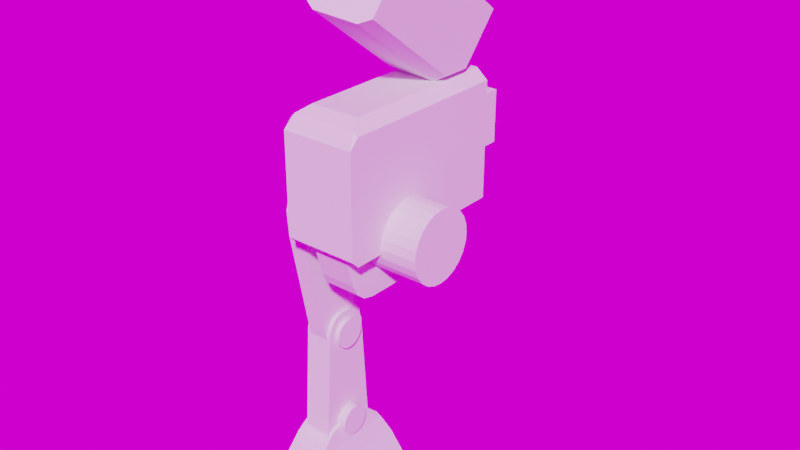# Source: fire_enemy.blend  (saved by Blender 3.4.6; exported with 4.5.12 LTS)
import bpy
from mathutils import Matrix  # noqa: F401  (used for matrix-valued properties, if any)

bpy.ops.wm.read_factory_settings(use_empty=True)
scene = bpy.context.scene
scene.name = 'Scene'

# ---- collections
col_collection = bpy.data.collections.new('Collection'); scene.collection.children.link(col_collection)

# ---- images (referenced by path relative to the original .blend; pixels are not part of the script)
import os
ASSET_DIR = os.environ.get("B2B_ASSET_DIR", "")  # directory of the original .blend (textures are referenced by path, not embedded)
HERE = os.path.dirname(os.path.abspath(__file__))  # packed textures are extracted next to this script under _unpacked/

def load_image(name, relpath, width, height, colorspace="sRGB"):
    """Load a texture the original file referenced (path relative to the .blend, or extracted next to this script)."""
    p = next((c for c in (os.path.join(HERE, relpath), os.path.join(ASSET_DIR, relpath)) if relpath and os.path.exists(c)), "")
    if p:
        img = bpy.data.images.load(p, check_existing=True)
        img.name = name
    else:  # same state as the original file: an image datablock whose file is absent (Cycles renders it pink)
        img = bpy.data.images.new(name, width, height)
        img.source = "FILE"
        img.filepath = "//" + (relpath or name)
    img.colorspace_settings.name = colorspace
    return img
img_abandoned_slipway_4k_hdr = load_image('abandoned_slipway_4k.hdr', 'abandoned_slipway_4k.hdr', 1024, 1024, 'Linear Rec.709')

# ---- world
world_world = bpy.data.worlds.new('World'); scene.world = world_world
world_world.use_nodes = True; world_world.node_tree.nodes.clear()
_N = world_world.node_tree.nodes; _L = world_world.node_tree.links
n0 = _N.new('ShaderNodeOutputWorld'); n0.name = 'World Output'; n0.location = (300, 300)
n1 = _N.new('ShaderNodeBackground'); n1.name = 'Background'; n1.location = (10, 300)
n2 = _N.new('ShaderNodeMapping'); n2.name = 'Mapping'; n2.location = (-624, 367)
n2.width = 240
n3 = _N.new('ShaderNodeTexCoord'); n3.name = 'Texture Coordinate'; n3.location = (-824, 350)
n4 = _N.new('ShaderNodeTexEnvironment'); n4.name = 'Environment Texture'; n4.location = (-324, 338)
n4.image = img_abandoned_slipway_4k_hdr
_L.new(n1.outputs[0], n0.inputs[0])
_L.new(n4.outputs[0], n1.inputs[0])
_L.new(n2.outputs[0], n4.inputs[0])
_L.new(n3.outputs[0], n2.inputs[0])
n0.is_active_output = True
world_world.color = (0.05088, 0.05088, 0.05088)
world_world.use_sun_shadow = False
world_world.sun_shadow_jitter_overblur = 0.0

# ---- meshes
me_cube = bpy.data.meshes.new('Cube')
me_cube.from_pydata([(-0.2484, 1.724, -0.4797), (-0.2484, 1.724, 0.4797), (0.2484, 1.724, -0.4797), (0.2484, 1.724, 0.4797), (-0.3805, 1.724, 0.6813), (0.3805, 1.724, 0.6813), (-0.1672, 2.444, 0.3751), (-0.1672, 2.444, -0.3751), (0.1672, 2.444, -0.3751), (0.1672, 2.444, 0.3751), (-0.3805, 1.724, -0.6813), (0.3805, 1.724, -0.6813), (-0.2107, 2.444, 0.4226), (-0.2107, 2.444, -0.4226), (0.2107, 2.444, -0.4226), (0.2107, 2.444, 0.4226), (-0.1672, 2.019, 0.3751), (-0.1672, 2.019, -0.3751), (0.1672, 2.019, -0.3751), (0.1672, 2.019, 0.3751), (-0.4936, 1.724, -1.0), (0.4936, 1.724, -1.0), (-0.2107, 1.724, 0.4226), (-0.2107, 1.724, -0.4226), (0.2107, 1.724, -0.4226), (0.2107, 1.724, 0.4226), (-0.3805, 1.663, 0.6813), (-0.3429, 1.663, 0.5845), (-0.3429, 1.663, -0.5845), (-0.3805, 1.663, -0.6813), (0.3429, 1.663, -0.5845), (0.3805, 1.663, -0.6813), (0.3805, 1.663, 0.6813), (0.3429, 1.663, 0.5845), (-0.4936, 1.724, 0.842), (-0.3357, 1.724, 1.0), (-0.4408, 1.724, 0.8511), (0.3357, 1.724, 1.0), (0.4936, 1.724, 0.842), (0.4408, 1.724, 0.8511), (-0.3357, -0.8212, 1.0), (0.3357, -0.8212, 1.0), (-0.4936, -1.178, 0.6916), (-0.4327, -1.04, 0.903), (-0.4936, -1.027, 0.842), (0.4327, -1.04, 0.903), (0.4936, -1.178, 0.6916), (0.4936, -1.027, 0.842), (-0.4936, -1.071, -1.0), (-0.4936, -1.178, -0.8935), (0.4936, -1.178, -0.8935), (0.4936, -1.071, -1.0)], [], [(4, 10, 20, 34, 36), (1, 0, 28, 27), (5, 11, 31, 32), (11, 10, 29, 31), (23, 22, 12, 13), (25, 24, 14, 15), (24, 23, 13, 14), (6, 7, 13, 12), (46, 42, 49, 50), (8, 9, 15, 14), (9, 6, 12, 15), (7, 6, 16, 17), (9, 8, 18, 19), (5, 4, 36, 35, 37, 39), (8, 7, 17, 18), (0, 1, 22, 23), (2, 0, 23, 24), (3, 2, 24, 25), (27, 28, 29, 26), (1, 3, 25, 22), (30, 33, 32, 31), (33, 27, 26, 32), (10, 4, 26, 29), (2, 3, 33, 30), (4, 5, 32, 26), (28, 30, 31, 29), (11, 5, 39, 38, 21), (10, 11, 21, 20), (16, 19, 18, 17), (7, 8, 14, 13), (6, 9, 19, 16), (3, 1, 27, 33), (37, 41, 45, 47, 38), (21, 38, 47, 46, 50, 51), (22, 25, 15, 12), (0, 2, 30, 28), (34, 35, 36), (37, 38, 39), (37, 35, 40, 41), (41, 40, 43, 45), (20, 21, 51, 48), (42, 43, 44), (45, 46, 47), (42, 46, 45, 43), (44, 43, 40, 35, 34), (48, 51, 50, 49), (48, 49, 42, 44, 34, 20)])
_uv = me_cube.uv_layers.new(name='UVMap')
_uv.uv.foreach_set('vector', [0.6229, 0.264, 0.3771, 0.264, 0.375, 0.25, 0.6053, 0.25, 0.624, 0.2565, 0.5997, 0.3011, 0.4003, 0.3011, 0.4003, 0.3011, 0.5997, 0.3011, 0.6312, 0.483, 0.3688, 0.483, 0.3688, 0.483, 0.6312, 0.483, 0.3688, 0.483, 0.3771, 0.264, 0.3771, 0.264, 0.3688, 0.483, 0.4024, 0.3146, 0.5976, 0.3146, 0.5976, 0.3146, 0.4024, 0.3146, 0.5976, 0.4354, 0.4024, 0.4354, 0.4024, 0.4354, 0.5976, 0.4354, 0.4024, 0.4354, 0.4024, 0.3146, 0.4024, 0.3146, 0.4024, 0.4354, 0.5785, 0.3346, 0.4215, 0.3346, 0.4024, 0.3146, 0.5976, 0.3146, 0.5865, 0.75, 0.5865, 1.0, 0.3883, 1.0, 0.3883, 0.75, 0.4215, 0.4154, 0.5785, 0.4154, 0.5976, 0.4354, 0.4024, 0.4354, 0.5785, 0.4154, 0.5785, 0.3346, 0.5976, 0.3146, 0.5976, 0.4354, 0.4215, 0.3346, 0.5785, 0.3346, 0.5785, 0.3346, 0.4215, 0.3346, 0.5785, 0.4154, 0.4215, 0.4154, 0.4215, 0.4154, 0.5785, 0.4154, 0.6312, 0.483, 0.6229, 0.264, 0.624, 0.2565, 0.625, 0.29, 0.625, 0.46, 0.6279, 0.492, 0.4215, 0.4154, 0.4215, 0.3346, 0.4215, 0.3346, 0.4215, 0.4154, 0.4003, 0.3011, 0.5997, 0.3011, 0.5976, 0.3146, 0.4024, 0.3146, 0.4088, 0.4525, 0.4003, 0.3011, 0.4024, 0.3146, 0.4024, 0.4354, 0.5912, 0.4525, 0.4088, 0.4525, 0.4024, 0.4354, 0.5976, 0.4354, 0.5997, 0.3011, 0.4003, 0.3011, 0.3771, 0.264, 0.6229, 0.264, 0.5997, 0.3011, 0.5912, 0.4525, 0.5976, 0.4354, 0.5976, 0.3146, 0.4088, 0.4525, 0.5912, 0.4525, 0.6312, 0.483, 0.3688, 0.483, 0.5912, 0.4525, 0.5997, 0.3011, 0.6229, 0.264, 0.6312, 0.483, 0.3771, 0.264, 0.6229, 0.264, 0.6229, 0.264, 0.3771, 0.264, 0.4088, 0.4525, 0.5912, 0.4525, 0.5912, 0.4525, 0.4088, 0.4525, 0.6229, 0.264, 0.6312, 0.483, 0.6312, 0.483, 0.6229, 0.264, 0.4003, 0.3011, 0.4088, 0.4525, 0.3688, 0.483, 0.3771, 0.264, 0.3688, 0.483, 0.6312, 0.483, 0.6279, 0.492, 0.6053, 0.5, 0.375, 0.5, 0.3771, 0.264, 0.3688, 0.483, 0.375, 0.5, 0.375, 0.25, 0.5785, 0.3346, 0.5785, 0.4154, 0.4215, 0.4154, 0.4215, 0.3346, 0.4215, 0.3346, 0.4215, 0.4154, 0.4024, 0.4354, 0.4024, 0.3146, 0.5785, 0.3346, 0.5785, 0.4154, 0.5785, 0.4154, 0.5785, 0.3346, 0.5912, 0.4525, 0.5997, 0.3011, 0.5997, 0.3011, 0.5912, 0.4525, 0.665, 0.5, 0.665, 0.7193, 0.6283, 0.7382, 0.6053, 0.737, 0.6053, 0.5, 0.375, 0.5, 0.6053, 0.5, 0.6053, 0.737, 0.5865, 0.75, 0.3883, 0.75, 0.375, 0.7408, 0.5976, 0.3146, 0.5976, 0.4354, 0.5976, 0.4354, 0.5976, 0.3146, 0.4003, 0.3011, 0.4088, 0.4525, 0.4088, 0.4525, 0.4003, 0.3011, 0.6053, 0.25, 0.6247, 0.2522, 0.624, 0.2565, 0.626, 0.4973, 0.6053, 0.5, 0.6279, 0.492, 0.665, 0.5, 0.835, 0.5, 0.835, 0.7193, 0.665, 0.7193, 0.625, 0.79, 0.625, 0.96, 0.6129, 0.9846, 0.6129, 0.7654, 0.375, 0.25, 0.375, 0.5, 0.375, 0.7408, 0.375, 0.9725, 0.5865, 0.0, 0.6053, 0.01185, 0.6053, 0.01296, 0.6053, 0.7654, 0.5865, 0.75, 0.6053, 0.75, 0.5865, 1.0, 0.5865, 0.75, 0.6129, 0.7654, 0.6129, 0.9846, 0.6053, 0.01296, 0.6129, 0.01185, 0.625, 0.03071, 0.625, 0.25, 0.6053, 0.25, 0.375, 0.9725, 0.375, 0.7408, 0.3883, 0.75, 0.3883, 1.0, 0.375, 0.009177, 0.3883, 0.0, 0.5865, 0.0, 0.6053, 0.01296, 0.6053, 0.25, 0.375, 0.25])
me_cube.update()
me_cube_001 = bpy.data.meshes.new('Cube.001')
me_cube_001.from_pydata([(-0.058, 1.724, 0.3789), (-0.058, 1.724, 0.723), (0.058, 1.724, 0.3789), (0.058, 1.724, 0.723), (-0.2467, 1.626, -0.3048), (-0.2467, -0.5186, -0.3048), (0.2467, 1.626, -0.3048), (0.2467, -0.5186, -0.3048), (-0.058, 1.724, 0.5509), (0.058, 1.724, 0.5509), (-0.058, 2.21, 0.5509), (0.058, 2.21, 0.5509), (-0.058, 2.104, 0.723), (-0.058, 2.21, 0.6165), (-0.058, 2.157, 0.7087), (-0.058, 2.196, 0.6697), (-0.058, 2.21, 0.4853), (-0.058, 2.104, 0.3789), (-0.058, 2.196, 0.4321), (-0.058, 2.157, 0.3931), (0.058, 2.104, 0.3789), (0.058, 2.21, 0.4853), (0.058, 2.157, 0.3931), (0.058, 2.196, 0.4321), (0.058, 2.21, 0.6165), (0.058, 2.104, 0.723), (0.058, 2.196, 0.6697), (0.058, 2.157, 0.7087), (-0.3448, 1.724, -0.3048), (-0.3448, -0.6167, -0.3048), (0.3448, 1.724, -0.3048), (0.3448, -0.6167, -0.3048), (-0.2467, 1.626, 0.2179), (-0.2467, -0.5186, 0.2179), (0.2467, 1.626, 0.2179), (0.2467, -0.5186, 0.2179), (0.058, 2.104, 0.5509), (0.058, 2.157, 0.5509), (0.058, 2.196, 0.5509), (-0.058, 2.196, 0.5509), (-0.058, 2.157, 0.5509), (-0.058, 2.104, 0.5509), (-0.2281, -0.6167, 1.0), (-0.3448, -0.6167, 0.8833), (0.3448, -0.6167, 0.8833), (0.2281, -0.6167, 1.0), (-0.3448, 1.724, 0.6154), (-0.2281, 1.724, 0.761), (-0.2291, 1.724, 0.7456), (-0.2281, 1.403, 1.0), (-0.3448, 1.365, 0.8833), (0.3448, 1.365, 0.8833), (0.2281, 1.404, 1.0), (0.2281, 1.724, 0.7612), (0.3448, 1.724, 0.6156), (0.2291, 1.724, 0.7458)], [], [(2, 9, 3, 55, 54, 30), (8, 1, 12, 41), (52, 49, 42, 45), (0, 2, 30, 28), (47, 49, 52, 53), (1, 3, 25, 12), (16, 10, 11, 21), (3, 9, 36, 25), (0, 8, 41, 17), (1, 8, 0, 28, 46, 48), (31, 44, 45, 42, 43, 29), (9, 2, 20, 36), (2, 0, 17, 20), (20, 17, 19, 22), (22, 19, 18, 23), (23, 18, 16, 21), (12, 25, 27, 14), (14, 27, 26, 15), (15, 26, 24, 13), (10, 13, 24, 11), (7, 5, 33, 35), (4, 5, 29, 28), (6, 4, 28, 30), (7, 6, 30, 31), (5, 7, 31, 29), (33, 32, 34, 35), (4, 6, 34, 32), (6, 7, 35, 34), (5, 4, 32, 33), (3, 1, 48, 47, 53, 55), (30, 54, 51, 44, 31), (25, 36, 37, 27), (36, 20, 22, 37), (37, 22, 23, 38), (27, 37, 38, 26), (38, 23, 21, 11), (26, 38, 11, 24), (39, 15, 13, 10), (18, 39, 10, 16), (40, 14, 15, 39), (19, 40, 39, 18), (41, 12, 14, 40), (17, 41, 40, 19), (46, 47, 48), (53, 54, 55), (50, 43, 42, 49), (46, 50, 49, 47), (44, 51, 52, 45), (51, 54, 53, 52), (29, 43, 50, 46, 28)])
_uv = me_cube_001.uv_layers.new(name='UVMap')
_uv.uv.foreach_set('vector', [0.4024, 0.4354, 0.5, 0.4354, 0.5976, 0.4354, 0.5943, 0.474, 0.5624, 0.5, 0.375, 0.5, 0.5, 0.3146, 0.5976, 0.3146, 0.5976, 0.3146, 0.5, 0.3146, 0.6673, 0.5307, 0.8327, 0.5307, 0.8327, 0.75, 0.6673, 0.75, 0.4024, 0.3146, 0.4024, 0.4354, 0.375, 0.5, 0.375, 0.25, 0.5994, 0.3322, 0.8327, 0.5307, 0.6673, 0.5307, 0.5994, 0.4178, 0.5976, 0.3146, 0.5976, 0.4354, 0.5976, 0.4354, 0.5976, 0.3146, 0.4628, 0.3146, 0.5, 0.3146, 0.5, 0.4354, 0.4628, 0.4354, 0.5976, 0.4354, 0.5, 0.4354, 0.5, 0.4354, 0.5976, 0.4354, 0.4024, 0.3146, 0.5, 0.3146, 0.5, 0.3146, 0.4024, 0.3146, 0.5976, 0.3146, 0.5, 0.3146, 0.4024, 0.3146, 0.375, 0.25, 0.5688, 0.302, 0.5987, 0.312, 0.375, 0.75, 0.6026, 0.75, 0.625, 0.7923, 0.625, 0.9577, 0.6026, 1.0, 0.375, 1.0, 0.5, 0.4354, 0.4024, 0.4354, 0.4024, 0.4354, 0.5, 0.4354, 0.4024, 0.4354, 0.4024, 0.3146, 0.4024, 0.3146, 0.4024, 0.4354, 0.4024, 0.4354, 0.4024, 0.3146, 0.4051, 0.3146, 0.4051, 0.4354, 0.4051, 0.4354, 0.4051, 0.3146, 0.4326, 0.3146, 0.4326, 0.4354, 0.4326, 0.4354, 0.4326, 0.3146, 0.4628, 0.3146, 0.4628, 0.4354, 0.5976, 0.3146, 0.5976, 0.4354, 0.5949, 0.4354, 0.5949, 0.3146, 0.5949, 0.3146, 0.5949, 0.4354, 0.5674, 0.4354, 0.5674, 0.3146, 0.5674, 0.3146, 0.5674, 0.4354, 0.5372, 0.4354, 0.5372, 0.3146, 0.5, 0.3146, 0.5372, 0.3146, 0.5372, 0.4354, 0.5, 0.4354, 0.3394, 0.7393, 0.1606, 0.7393, 0.1606, 0.7393, 0.3394, 0.7393, 0.1606, 0.5107, 0.1606, 0.7393, 0.125, 0.75, 0.125, 0.5, 0.3394, 0.5107, 0.1606, 0.5107, 0.125, 0.5, 0.375, 0.5, 0.3394, 0.7393, 0.3394, 0.5107, 0.375, 0.5, 0.375, 0.75, 0.1606, 0.7393, 0.3394, 0.7393, 0.375, 0.75, 0.125, 0.75, 0.1606, 0.7393, 0.1606, 0.5107, 0.3394, 0.5107, 0.3394, 0.7393, 0.1606, 0.5107, 0.3394, 0.5107, 0.3394, 0.5107, 0.1606, 0.5107, 0.3394, 0.5107, 0.3394, 0.7393, 0.3394, 0.7393, 0.3394, 0.5107, 0.1606, 0.7393, 0.1606, 0.5107, 0.1606, 0.5107, 0.1606, 0.7393, 0.5976, 0.4354, 0.5976, 0.3146, 0.5987, 0.312, 0.5994, 0.3322, 0.5994, 0.4178, 0.5987, 0.438, 0.375, 0.5, 0.5624, 0.5, 0.6047, 0.5357, 0.6026, 0.75, 0.375, 0.75, 0.5976, 0.4354, 0.5, 0.4354, 0.5, 0.4354, 0.5949, 0.4354, 0.5, 0.4354, 0.4024, 0.4354, 0.4051, 0.4354, 0.5, 0.4354, 0.5, 0.4354, 0.4051, 0.4354, 0.4326, 0.4354, 0.5, 0.4354, 0.5949, 0.4354, 0.5, 0.4354, 0.5, 0.4354, 0.5674, 0.4354, 0.5, 0.4354, 0.4326, 0.4354, 0.4628, 0.4354, 0.5, 0.4354, 0.5674, 0.4354, 0.5, 0.4354, 0.5, 0.4354, 0.5372, 0.4354, 0.5, 0.3146, 0.5674, 0.3146, 0.5372, 0.3146, 0.5, 0.3146, 0.4326, 0.3146, 0.5, 0.3146, 0.5, 0.3146, 0.4628, 0.3146, 0.5, 0.3146, 0.5949, 0.3146, 0.5674, 0.3146, 0.5, 0.3146, 0.4051, 0.3146, 0.5, 0.3146, 0.5, 0.3146, 0.4326, 0.3146, 0.5, 0.3146, 0.5976, 0.3146, 0.5949, 0.3146, 0.5, 0.3146, 0.4024, 0.3146, 0.5, 0.3146, 0.5, 0.3146, 0.4051, 0.3146, 0.5993, 0.3105, 0.5994, 0.3322, 0.5987, 0.312, 0.5994, 0.4178, 0.5993, 0.4395, 0.5987, 0.438, 0.875, 0.5349, 0.875, 0.75, 0.8327, 0.75, 0.8327, 0.5307, 0.5994, 0.3102, 0.8483, 0.5094, 0.8327, 0.5307, 0.5994, 0.3322, 0.6026, 0.75, 0.6047, 0.5357, 0.6673, 0.5307, 0.6673, 0.75, 0.6047, 0.5357, 0.5624, 0.5, 0.592, 0.5, 0.625, 0.5307, 0.375, 0.0, 0.6026, 0.0, 0.6047, 0.2143, 0.5624, 0.25, 0.375, 0.25])
me_cube_001.update()
me_cube_002 = bpy.data.meshes.new('Cube.002')
me_cube_002.from_pydata([(-0.2894, -0.9663, 0.635), (0.2894, -0.9663, 0.635), (-0.2894, 0.9663, 0.635), (0.2894, 0.9663, 0.635), (-0.2894, 0.8248, 0.1351), (-0.2894, 0.4286, -0.1946), (-0.2894, 0.7494, -0.02975), (-0.2894, 0.6044, -0.1504), (-0.2894, -0.4286, -0.1946), (-0.2894, -0.8248, 0.1351), (-0.2894, -0.6044, -0.1504), (-0.2894, -0.7494, -0.02975), (0.2894, 0.4286, -0.1946), (0.2894, 0.8248, 0.1351), (0.2894, 0.6044, -0.1504), (0.2894, 0.7494, -0.02975), (0.2894, -0.8248, 0.1351), (0.2894, -0.4286, -0.1946), (0.2894, -0.7494, -0.02975), (0.2894, -0.6044, -0.1504)], [], [(2, 3, 13, 4), (5, 12, 17, 8), (3, 1, 16, 13), (1, 0, 9, 16), (12, 5, 7, 14), (14, 7, 6, 15), (15, 6, 4, 13), (8, 17, 19, 10), (10, 19, 18, 11), (11, 18, 16, 9), (0, 2, 4, 9), (9, 4, 6, 11), (11, 6, 7, 10), (10, 7, 5, 8), (13, 16, 18, 15), (15, 18, 19, 14), (14, 19, 17, 12)])
_uv = me_cube_002.uv_layers.new(name='UVMap')
_uv.uv.foreach_set('vector', [0.1778, 0.5155, 0.3222, 0.5155, 0.3222, 0.5155, 0.1778, 0.5155, 0.1778, 0.5635, 0.3222, 0.5635, 0.3222, 0.6865, 0.1778, 0.6865, 0.3222, 0.5155, 0.3222, 0.7345, 0.3222, 0.7345, 0.3222, 0.5155, 0.3222, 0.7345, 0.1778, 0.7345, 0.1778, 0.7345, 0.3222, 0.7345, 0.3222, 0.5635, 0.1778, 0.5635, 0.1778, 0.5385, 0.3222, 0.5385, 0.3222, 0.5385, 0.1778, 0.5385, 0.1778, 0.5174, 0.3222, 0.5174, 0.3222, 0.5174, 0.1778, 0.5174, 0.1778, 0.5155, 0.3222, 0.5155, 0.1778, 0.6865, 0.3222, 0.6865, 0.3222, 0.7115, 0.1778, 0.7115, 0.1778, 0.7115, 0.3222, 0.7115, 0.3222, 0.7326, 0.1778, 0.7326, 0.1778, 0.7326, 0.3222, 0.7326, 0.3222, 0.7345, 0.1778, 0.7345, 0.1778, 0.7345, 0.1778, 0.5155, 0.1778, 0.5155, 0.1778, 0.7345, 0.1778, 0.7345, 0.1778, 0.5155, 0.1778, 0.5174, 0.1778, 0.7326, 0.1778, 0.7326, 0.1778, 0.5174, 0.1778, 0.5385, 0.1778, 0.7115, 0.1778, 0.7115, 0.1778, 0.5385, 0.1778, 0.5635, 0.1778, 0.6865, 0.3222, 0.5155, 0.3222, 0.7345, 0.3222, 0.7326, 0.3222, 0.5174, 0.3222, 0.5174, 0.3222, 0.7326, 0.3222, 0.7115, 0.3222, 0.5385, 0.3222, 0.5385, 0.3222, 0.7115, 0.3222, 0.6865, 0.3222, 0.5635])
me_cube_002.update()
me_cylinder = bpy.data.meshes.new('Cylinder')
me_cylinder.from_pydata([(0.0, 1.0, -1.0), (0.0, 1.0, 1.0), (0.2588, 0.9659, -1.0), (0.2588, 0.9659, 1.0), (0.5, 0.866, -1.0), (0.5, 0.866, 1.0), (0.7071, 0.7071, -1.0), (0.7071, 0.7071, 1.0), (0.866, 0.5, -1.0), (0.866, 0.5, 1.0), (0.9659, 0.2588, -1.0), (0.9659, 0.2588, 1.0), (1.0, 0.0, -1.0), (1.0, 0.0, 1.0), (0.9659, -0.2588, -1.0), (0.9659, -0.2588, 1.0), (0.866, -0.5, -1.0), (0.866, -0.5, 1.0), (0.7071, -0.7071, -1.0), (0.7071, -0.7071, 1.0), (0.5, -0.866, -1.0), (0.5, -0.866, 1.0), (0.2588, -0.9659, -1.0), (0.2588, -0.9659, 1.0), (0.0, -1.0, -1.0), (0.0, -1.0, 1.0), (-0.2588, -0.9659, -1.0), (-0.2588, -0.9659, 1.0), (-0.5, -0.866, -1.0), (-0.5, -0.866, 1.0), (-0.7071, -0.7071, -1.0), (-0.7071, -0.7071, 1.0), (-0.866, -0.5, -1.0), (-0.866, -0.5, 1.0), (-0.9659, -0.2588, -1.0), (-0.9659, -0.2588, 1.0), (-1.0, 0.0, -1.0), (-1.0, 0.0, 1.0), (-0.9659, 0.2588, -1.0), (-0.9659, 0.2588, 1.0), (-0.866, 0.5, -1.0), (-0.866, 0.5, 1.0), (-0.7071, 0.7071, -1.0), (-0.7071, 0.7071, 1.0), (-0.5, 0.866, -1.0), (-0.5, 0.866, 1.0), (-0.2588, 0.9659, -1.0), (-0.2588, 0.9659, 1.0)], [], [(0, 1, 3, 2), (2, 3, 5, 4), (4, 5, 7, 6), (6, 7, 9, 8), (8, 9, 11, 10), (10, 11, 13, 12), (12, 13, 15, 14), (14, 15, 17, 16), (16, 17, 19, 18), (18, 19, 21, 20), (20, 21, 23, 22), (22, 23, 25, 24), (24, 25, 27, 26), (26, 27, 29, 28), (28, 29, 31, 30), (30, 31, 33, 32), (32, 33, 35, 34), (34, 35, 37, 36), (36, 37, 39, 38), (38, 39, 41, 40), (40, 41, 43, 42), (42, 43, 45, 44), (3, 1, 47, 45, 43, 41, 39, 37, 35, 33, 31, 29, 27, 25, 23, 21, 19, 17, 15, 13, 11, 9, 7, 5), (44, 45, 47, 46), (46, 47, 1, 0), (0, 2, 4, 6, 8, 10, 12, 14, 16, 18, 20, 22, 24, 26, 28, 30, 32, 34, 36, 38, 40, 42, 44, 46)])
_uv = me_cylinder.uv_layers.new(name='UVMap')
_uv.uv.foreach_set('vector', [1.0, 0.5, 1.0, 1.0, 0.9583, 1.0, 0.9583, 0.5, 0.9583, 0.5, 0.9583, 1.0, 0.9167, 1.0, 0.9167, 0.5, 0.9167, 0.5, 0.9167, 1.0, 0.875, 1.0, 0.875, 0.5, 0.875, 0.5, 0.875, 1.0, 0.8333, 1.0, 0.8333, 0.5, 0.8333, 0.5, 0.8333, 1.0, 0.7917, 1.0, 0.7917, 0.5, 0.7917, 0.5, 0.7917, 1.0, 0.75, 1.0, 0.75, 0.5, 0.75, 0.5, 0.75, 1.0, 0.7083, 1.0, 0.7083, 0.5, 0.7083, 0.5, 0.7083, 1.0, 0.6667, 1.0, 0.6667, 0.5, 0.6667, 0.5, 0.6667, 1.0, 0.625, 1.0, 0.625, 0.5, 0.625, 0.5, 0.625, 1.0, 0.5833, 1.0, 0.5833, 0.5, 0.5833, 0.5, 0.5833, 1.0, 0.5417, 1.0, 0.5417, 0.5, 0.5417, 0.5, 0.5417, 1.0, 0.5, 1.0, 0.5, 0.5, 0.5, 0.5, 0.5, 1.0, 0.4583, 1.0, 0.4583, 0.5, 0.4583, 0.5, 0.4583, 1.0, 0.4167, 1.0, 0.4167, 0.5, 0.4167, 0.5, 0.4167, 1.0, 0.375, 1.0, 0.375, 0.5, 0.375, 0.5, 0.375, 1.0, 0.3333, 1.0, 0.3333, 0.5, 0.3333, 0.5, 0.3333, 1.0, 0.2917, 1.0, 0.2917, 0.5, 0.2917, 0.5, 0.2917, 1.0, 0.25, 1.0, 0.25, 0.5, 0.25, 0.5, 0.25, 1.0, 0.2083, 1.0, 0.2083, 0.5, 0.2083, 0.5, 0.2083, 1.0, 0.1667, 1.0, 0.1667, 0.5, 0.1667, 0.5, 0.1667, 1.0, 0.125, 1.0, 0.125, 0.5, 0.125, 0.5, 0.125, 1.0, 0.08333, 1.0, 0.08333, 0.5, 0.3121, 0.4818, 0.25, 0.49, 0.1879, 0.4818, 0.13, 0.4578, 0.08029, 0.4197, 0.04215, 0.37, 0.01818, 0.3121, 0.01, 0.25, 0.01818, 0.1879, 0.04215, 0.13, 0.08029, 0.08029, 0.13, 0.04215, 0.1879, 0.01818, 0.25, 0.01, 0.3121, 0.01818, 0.37, 0.04215, 0.4197, 0.08029, 0.4578, 0.13, 0.4818, 0.1879, 0.49, 0.25, 0.4818, 0.3121, 0.4578, 0.37, 0.4197, 0.4197, 0.37, 0.4578, 0.08333, 0.5, 0.08333, 1.0, 0.04167, 1.0, 0.04167, 0.5, 0.04167, 0.5, 0.04167, 1.0, -1.863e-07, 1.0, -1.863e-07, 0.5, 0.75, 0.49, 0.8121, 0.4818, 0.87, 0.4578, 0.9197, 0.4197, 0.9578, 0.37, 0.9818, 0.3121, 0.99, 0.25, 0.9818, 0.1879, 0.9578, 0.13, 0.9197, 0.08029, 0.87, 0.04215, 0.8121, 0.01818, 0.75, 0.01, 0.6879, 0.01818, 0.63, 0.04215, 0.5803, 0.08029, 0.5422, 0.13, 0.5182, 0.1879, 0.51, 0.25, 0.5182, 0.3121, 0.5422, 0.37, 0.5803, 0.4197, 0.63, 0.4578, 0.6879, 0.4818])
me_cylinder.update()
me_cube_003 = bpy.data.meshes.new('Cube.003')
me_cube_003.from_pydata([(0.2885, 0.7071, -1.027), (0.2885, 0.7071, -0.6957), (0.2885, -0.7152, -1.027), (0.2885, -0.7152, -0.6957), (-0.3873, -0.6719, -1.027), (-0.717, -0.2986, -1.027), (-0.5521, -0.5623, -1.027), (-0.6728, -0.4194, -1.027), (-0.717, 0.2905, -1.027), (-0.3873, 0.6638, -1.027), (-0.6728, 0.4113, -1.027), (-0.5521, 0.5542, -1.027), (-0.717, -0.2986, -0.6957), (-0.3873, -0.6719, -0.6957), (-0.6728, -0.4194, -0.6957), (-0.5521, -0.5623, -0.6957), (-0.3873, 0.6638, -0.6957), (-0.717, 0.2905, -0.6957), (-0.5521, 0.5542, -0.6957), (-0.6728, 0.4113, -0.6957), (2.363, -0.1112, -1.027), (1.93, -0.3967, -1.027), (2.305, -0.2408, -1.027), (2.147, -0.3453, -1.027), (1.93, 0.3886, -1.027), (2.363, 0.1031, -1.027), (2.147, 0.3372, -1.027), (2.305, 0.2327, -1.027), (1.93, -0.3967, -0.6957), (2.363, -0.1112, -0.6957), (2.147, -0.3453, -0.6957), (2.305, -0.2408, -0.6957), (2.363, 0.1031, -0.6957), (1.93, 0.3886, -0.6957), (2.305, 0.2327, -0.6957), (2.147, 0.3372, -0.6957), (-0.1373, 0.7412, -1.027), (-0.1373, -0.7493, -1.027), (-0.1373, -0.7493, -0.6957), (-0.1373, 0.7412, -0.6957), (0.2885, -0.004049, -1.027), (0.2885, -0.004049, -0.6957), (-0.7505, -0.004049, -1.027), (-0.7505, -0.004049, -0.6957), (-0.3873, -0.004049, -1.027), (-0.5521, -0.004049, -1.027), (-0.6728, -0.004049, -1.027), (-0.3873, -0.004049, -0.6957), (-0.5521, -0.004049, -0.6957), (-0.6728, -0.004049, -0.6957), (-0.1373, -0.004049, -1.027), (-0.1373, -0.004049, -0.6957)], [], [(37, 38, 13, 4), (42, 43, 17, 8), (51, 39, 16, 47), (39, 36, 9, 16), (12, 5, 7, 14), (14, 7, 6, 15), (15, 6, 4, 13), (8, 17, 19, 10), (10, 19, 18, 11), (11, 18, 16, 9), (50, 37, 4, 44), (44, 4, 6, 45), (45, 6, 7, 46), (46, 7, 5, 42), (47, 16, 18, 48), (48, 18, 19, 49), (49, 19, 17, 43), (0, 1, 33, 24), (3, 2, 21, 28), (1, 41, 3, 28, 30, 31, 29, 32, 34, 35, 33), (2, 40, 0, 24, 26, 27, 25, 20, 22, 23, 21), (28, 21, 23, 30), (30, 23, 22, 31), (31, 22, 20, 29), (24, 33, 35, 26), (26, 35, 34, 27), (27, 34, 32, 25), (20, 25, 32, 29), (40, 2, 37, 50), (1, 0, 36, 39), (41, 1, 39, 51), (2, 3, 38, 37), (3, 41, 51, 38), (0, 40, 50, 36), (14, 49, 43, 12), (15, 48, 49, 14), (13, 47, 48, 15), (10, 46, 42, 8), (11, 45, 46, 10), (9, 44, 45, 11), (36, 50, 44, 9), (38, 51, 47, 13), (5, 12, 43, 42)])
_uv = me_cube_003.uv_layers.new(name='UVMap')
_uv.uv.foreach_set('vector', [0.1778, 0.5155, 0.3222, 0.5155, 0.3222, 0.5155, 0.1778, 0.5155, 0.1778, 0.625, 0.3222, 0.625, 0.3222, 0.6865, 0.1778, 0.6865, 0.3222, 0.625, 0.3222, 0.7345, 0.3222, 0.7345, 0.3222, 0.625, 0.3222, 0.7345, 0.1778, 0.7345, 0.1778, 0.7345, 0.3222, 0.7345, 0.3222, 0.5635, 0.1778, 0.5635, 0.1778, 0.5385, 0.3222, 0.5385, 0.3222, 0.5385, 0.1778, 0.5385, 0.1778, 0.5174, 0.3222, 0.5174, 0.3222, 0.5174, 0.1778, 0.5174, 0.1778, 0.5155, 0.3222, 0.5155, 0.1778, 0.6865, 0.3222, 0.6865, 0.3222, 0.7115, 0.1778, 0.7115, 0.1778, 0.7115, 0.3222, 0.7115, 0.3222, 0.7326, 0.1778, 0.7326, 0.1778, 0.7326, 0.3222, 0.7326, 0.3222, 0.7345, 0.1778, 0.7345, 0.1778, 0.625, 0.1778, 0.5155, 0.1778, 0.5155, 0.1778, 0.625, 0.1778, 0.625, 0.1778, 0.5155, 0.1778, 0.5174, 0.1778, 0.625, 0.1778, 0.625, 0.1778, 0.5174, 0.1778, 0.5385, 0.1778, 0.625, 0.1778, 0.625, 0.1778, 0.5385, 0.1778, 0.5635, 0.1778, 0.625, 0.3222, 0.625, 0.3222, 0.7345, 0.3222, 0.7326, 0.3222, 0.625, 0.3222, 0.625, 0.3222, 0.7326, 0.3222, 0.7115, 0.3222, 0.625, 0.3222, 0.625, 0.3222, 0.7115, 0.3222, 0.6865, 0.3222, 0.625, 0.1778, 0.7345, 0.3222, 0.7345, 0.3222, 0.7345, 0.1778, 0.7345, 0.3222, 0.5155, 0.1778, 0.5155, 0.1778, 0.5155, 0.3222, 0.5155, 0.3222, 0.7345, 0.3222, 0.625, 0.3222, 0.5155, 0.3222, 0.5155, 0.3222, 0.5185, 0.3222, 0.5524, 0.3222, 0.5921, 0.3222, 0.6579, 0.3222, 0.6976, 0.3222, 0.7315, 0.3222, 0.7345, 0.1778, 0.5155, 0.1778, 0.625, 0.1778, 0.7345, 0.1778, 0.7345, 0.1778, 0.7315, 0.1778, 0.6976, 0.1778, 0.6579, 0.1778, 0.5921, 0.1778, 0.5524, 0.1778, 0.5185, 0.1778, 0.5155, 0.3222, 0.5155, 0.1778, 0.5155, 0.1778, 0.5185, 0.3222, 0.5185, 0.3222, 0.5185, 0.1778, 0.5185, 0.1778, 0.5524, 0.3222, 0.5524, 0.3222, 0.5524, 0.1778, 0.5524, 0.1778, 0.5921, 0.3222, 0.5921, 0.1778, 0.7345, 0.3222, 0.7345, 0.3222, 0.7315, 0.1778, 0.7315, 0.1778, 0.7315, 0.3222, 0.7315, 0.3222, 0.6976, 0.1778, 0.6976, 0.1778, 0.6976, 0.3222, 0.6976, 0.3222, 0.6579, 0.1778, 0.6579, 0.1778, 0.5921, 0.1778, 0.6579, 0.3222, 0.6579, 0.3222, 0.5921, 0.1778, 0.625, 0.1778, 0.5155, 0.1778, 0.5155, 0.1778, 0.625, 0.3222, 0.7345, 0.1778, 0.7345, 0.1778, 0.7345, 0.3222, 0.7345, 0.3222, 0.625, 0.3222, 0.7345, 0.3222, 0.7345, 0.3222, 0.625, 0.1778, 0.5155, 0.3222, 0.5155, 0.3222, 0.5155, 0.1778, 0.5155, 0.3222, 0.5155, 0.3222, 0.625, 0.3222, 0.625, 0.3222, 0.5155, 0.1778, 0.7345, 0.1778, 0.625, 0.1778, 0.625, 0.1778, 0.7345, 0.3222, 0.5385, 0.3222, 0.625, 0.3222, 0.625, 0.3222, 0.5635, 0.3222, 0.5174, 0.3222, 0.625, 0.3222, 0.625, 0.3222, 0.5385, 0.3222, 0.5155, 0.3222, 0.625, 0.3222, 0.625, 0.3222, 0.5174, 0.1778, 0.7115, 0.1778, 0.625, 0.1778, 0.625, 0.1778, 0.6865, 0.1778, 0.7326, 0.1778, 0.625, 0.1778, 0.625, 0.1778, 0.7115, 0.1778, 0.7345, 0.1778, 0.625, 0.1778, 0.625, 0.1778, 0.7326, 0.1778, 0.7345, 0.1778, 0.625, 0.1778, 0.625, 0.1778, 0.7345, 0.3222, 0.5155, 0.3222, 0.625, 0.3222, 0.625, 0.3222, 0.5155, 0.1778, 0.5635, 0.3222, 0.5635, 0.3222, 0.625, 0.1778, 0.625])
me_cube_003.update()
me_cylinder_001 = bpy.data.meshes.new('Cylinder.001')
me_cylinder_001.from_pydata([(0.0, 1.0, -1.0), (-4.743e-07, 1.0, -0.4717), (0.2588, 0.9659, -1.0), (0.2588, 0.9659, -0.4717), (0.5, 0.866, -1.0), (0.5, 0.866, -0.4717), (0.7071, 0.7071, -1.0), (0.7071, 0.7071, -0.4717), (0.866, 0.5, -1.0), (0.866, 0.5, -0.4717), (0.9659, 0.2588, -1.0), (0.9659, 0.2588, -0.4717), (1.0, 0.0, -1.0), (1.0, 0.0, -0.4717), (0.9659, -0.2588, -1.0), (0.9659, -0.2588, -0.4717), (0.866, -0.5, -1.0), (0.866, -0.5, -0.4717), (0.7071, -0.7071, -1.0), (0.7071, -0.7071, -0.4717), (0.5, -0.866, -1.0), (0.5, -0.866, -0.4717), (0.2588, -0.9659, -1.0), (0.2588, -0.9659, -0.4717), (0.0, -1.0, -1.0), (-4.743e-07, -1.0, -0.4717), (-0.2588, -0.9659, -1.0), (-0.2588, -0.9659, -0.4717), (-0.5, -0.866, -1.0), (-0.5, -0.866, -0.4717), (-0.7071, -0.7071, -1.0), (-0.7071, -0.7071, -0.4717), (-0.866, -0.5, -1.0), (-0.866, -0.5, -0.4717), (-0.9659, -0.2588, -1.0), (-0.9659, -0.2588, -0.4717), (-1.0, 0.0, -1.0), (-1.0, 0.0, -0.4717), (-0.9659, 0.2588, -1.0), (-0.9659, 0.2588, -0.4717), (-0.866, 0.5, -1.0), (-0.866, 0.5, -0.4717), (-0.7071, 0.7071, -1.0), (-0.7071, 0.7071, -0.4717), (-0.5, 0.866, -1.0), (-0.5, 0.866, -0.4717), (-0.2588, 0.9659, -1.0), (-0.2588, 0.9659, -0.4717)], [], [(0, 1, 3, 2), (2, 3, 5, 4), (4, 5, 7, 6), (6, 7, 9, 8), (8, 9, 11, 10), (10, 11, 13, 12), (12, 13, 15, 14), (14, 15, 17, 16), (16, 17, 19, 18), (18, 19, 21, 20), (20, 21, 23, 22), (22, 23, 25, 24), (24, 25, 27, 26), (26, 27, 29, 28), (28, 29, 31, 30), (30, 31, 33, 32), (32, 33, 35, 34), (34, 35, 37, 36), (36, 37, 39, 38), (38, 39, 41, 40), (40, 41, 43, 42), (42, 43, 45, 44), (3, 1, 47, 45, 43, 41, 39, 37, 35, 33, 31, 29, 27, 25, 23, 21, 19, 17, 15, 13, 11, 9, 7, 5), (44, 45, 47, 46), (46, 47, 1, 0), (0, 2, 4, 6, 8, 10, 12, 14, 16, 18, 20, 22, 24, 26, 28, 30, 32, 34, 36, 38, 40, 42, 44, 46)])
_uv = me_cylinder_001.uv_layers.new(name='UVMap')
_uv.uv.foreach_set('vector', [1.0, 0.5, 1.0, 1.0, 0.9583, 1.0, 0.9583, 0.5, 0.9583, 0.5, 0.9583, 1.0, 0.9167, 1.0, 0.9167, 0.5, 0.9167, 0.5, 0.9167, 1.0, 0.875, 1.0, 0.875, 0.5, 0.875, 0.5, 0.875, 1.0, 0.8333, 1.0, 0.8333, 0.5, 0.8333, 0.5, 0.8333, 1.0, 0.7917, 1.0, 0.7917, 0.5, 0.7917, 0.5, 0.7917, 1.0, 0.75, 1.0, 0.75, 0.5, 0.75, 0.5, 0.75, 1.0, 0.7083, 1.0, 0.7083, 0.5, 0.7083, 0.5, 0.7083, 1.0, 0.6667, 1.0, 0.6667, 0.5, 0.6667, 0.5, 0.6667, 1.0, 0.625, 1.0, 0.625, 0.5, 0.625, 0.5, 0.625, 1.0, 0.5833, 1.0, 0.5833, 0.5, 0.5833, 0.5, 0.5833, 1.0, 0.5417, 1.0, 0.5417, 0.5, 0.5417, 0.5, 0.5417, 1.0, 0.5, 1.0, 0.5, 0.5, 0.5, 0.5, 0.5, 1.0, 0.4583, 1.0, 0.4583, 0.5, 0.4583, 0.5, 0.4583, 1.0, 0.4167, 1.0, 0.4167, 0.5, 0.4167, 0.5, 0.4167, 1.0, 0.375, 1.0, 0.375, 0.5, 0.375, 0.5, 0.375, 1.0, 0.3333, 1.0, 0.3333, 0.5, 0.3333, 0.5, 0.3333, 1.0, 0.2917, 1.0, 0.2917, 0.5, 0.2917, 0.5, 0.2917, 1.0, 0.25, 1.0, 0.25, 0.5, 0.25, 0.5, 0.25, 1.0, 0.2083, 1.0, 0.2083, 0.5, 0.2083, 0.5, 0.2083, 1.0, 0.1667, 1.0, 0.1667, 0.5, 0.1667, 0.5, 0.1667, 1.0, 0.125, 1.0, 0.125, 0.5, 0.125, 0.5, 0.125, 1.0, 0.08333, 1.0, 0.08333, 0.5, 0.3121, 0.4818, 0.25, 0.49, 0.1879, 0.4818, 0.13, 0.4578, 0.08029, 0.4197, 0.04215, 0.37, 0.01818, 0.3121, 0.01, 0.25, 0.01818, 0.1879, 0.04215, 0.13, 0.08029, 0.08029, 0.13, 0.04215, 0.1879, 0.01818, 0.25, 0.01, 0.3121, 0.01818, 0.37, 0.04215, 0.4197, 0.08029, 0.4578, 0.13, 0.4818, 0.1879, 0.49, 0.25, 0.4818, 0.3121, 0.4578, 0.37, 0.4197, 0.4197, 0.37, 0.4578, 0.08333, 0.5, 0.08333, 1.0, 0.04167, 1.0, 0.04167, 0.5, 0.04167, 0.5, 0.04167, 1.0, -1.863e-07, 1.0, -1.863e-07, 0.5, 0.75, 0.49, 0.8121, 0.4818, 0.87, 0.4578, 0.9197, 0.4197, 0.9578, 0.37, 0.9818, 0.3121, 0.99, 0.25, 0.9818, 0.1879, 0.9578, 0.13, 0.9197, 0.08029, 0.87, 0.04215, 0.8121, 0.01818, 0.75, 0.01, 0.6879, 0.01818, 0.63, 0.04215, 0.5803, 0.08029, 0.5422, 0.13, 0.5182, 0.1879, 0.51, 0.25, 0.5182, 0.3121, 0.5422, 0.37, 0.5803, 0.4197, 0.63, 0.4578, 0.6879, 0.4818])
me_cylinder_001.update()
me_cube_004 = bpy.data.meshes.new('Cube.004')
me_cube_004.from_pydata([(0.4639, -0.5294, -0.208), (0.4639, -0.5294, 0.208), (0.4639, 0.5294, -0.208), (0.4639, 0.5294, 0.208), (1.14, 0.4972, -0.208), (1.469, 0.2193, -0.208), (1.305, 0.4156, -0.208), (1.425, 0.3092, -0.208), (1.469, -0.2193, -0.208), (1.14, -0.4972, -0.208), (1.425, -0.3092, -0.208), (1.305, -0.4156, -0.208), (1.469, 0.2193, 0.208), (1.14, 0.4972, 0.208), (1.425, 0.3092, 0.208), (1.305, 0.4156, 0.208), (1.14, -0.4972, 0.208), (1.469, -0.2193, 0.208), (1.305, -0.4156, 0.208), (1.425, -0.3092, 0.208), (-2.369, 0.1121, -0.208), (-1.936, 0.4108, -0.208), (-2.311, 0.2477, -0.208), (-2.153, 0.357, -0.208), (-1.936, -0.4108, -0.208), (-2.369, -0.1121, -0.208), (-2.153, -0.357, -0.208), (-2.311, -0.2477, -0.208), (-1.936, 0.4108, 0.208), (-2.369, 0.1121, 0.208), (-2.153, 0.357, 0.208), (-2.311, 0.2477, 0.208), (-2.369, -0.1121, 0.208), (-1.936, -0.4108, 0.208), (-2.311, -0.2477, 0.208), (-2.153, -0.357, 0.208), (0.8897, -0.5547, -0.208), (0.8897, 0.5547, -0.208), (0.8897, 0.5547, 0.208), (0.8897, -0.5547, 0.208), (0.4639, 2.678e-08, -0.208), (0.4639, 3.2e-09, 0.208), (1.503, 2.744e-08, -0.208), (1.503, 4.128e-08, 0.208), (1.14, 2.744e-08, -0.208), (1.305, -1.497e-08, -0.208), (1.425, 2.744e-08, -0.208), (1.14, 4.128e-08, 0.208), (1.305, 4.128e-08, 0.208), (1.425, 4.128e-08, 0.208), (0.8897, -1.497e-08, -0.208), (0.8897, -1.131e-09, 0.208)], [], [(37, 38, 13, 4), (42, 43, 17, 8), (51, 39, 16, 47), (39, 36, 9, 16), (12, 5, 7, 14), (14, 7, 6, 15), (15, 6, 4, 13), (8, 17, 19, 10), (10, 19, 18, 11), (11, 18, 16, 9), (50, 37, 4, 44), (44, 4, 6, 45), (45, 6, 7, 46), (46, 7, 5, 42), (47, 16, 18, 48), (48, 18, 19, 49), (49, 19, 17, 43), (0, 1, 33, 24), (3, 2, 21, 28), (1, 41, 3, 28, 30, 31, 29, 32, 34, 35, 33), (2, 40, 0, 24, 26, 27, 25, 20, 22, 23, 21), (28, 21, 23, 30), (30, 23, 22, 31), (31, 22, 20, 29), (24, 33, 35, 26), (26, 35, 34, 27), (27, 34, 32, 25), (20, 25, 32, 29), (40, 2, 37, 50), (1, 0, 36, 39), (41, 1, 39, 51), (2, 3, 38, 37), (3, 41, 51, 38), (0, 40, 50, 36), (14, 49, 43, 12), (15, 48, 49, 14), (13, 47, 48, 15), (10, 46, 42, 8), (11, 45, 46, 10), (9, 44, 45, 11), (36, 50, 44, 9), (38, 51, 47, 13), (5, 12, 43, 42)])
_uv = me_cube_004.uv_layers.new(name='UVMap')
_uv.uv.foreach_set('vector', [0.1778, 0.5155, 0.3222, 0.5155, 0.3222, 0.5155, 0.1778, 0.5155, 0.1778, 0.625, 0.3222, 0.625, 0.3222, 0.6865, 0.1778, 0.6865, 0.3222, 0.625, 0.3222, 0.7345, 0.3222, 0.7345, 0.3222, 0.625, 0.3222, 0.7345, 0.1778, 0.7345, 0.1778, 0.7345, 0.3222, 0.7345, 0.3222, 0.5635, 0.1778, 0.5635, 0.1778, 0.5385, 0.3222, 0.5385, 0.3222, 0.5385, 0.1778, 0.5385, 0.1778, 0.5174, 0.3222, 0.5174, 0.3222, 0.5174, 0.1778, 0.5174, 0.1778, 0.5155, 0.3222, 0.5155, 0.1778, 0.6865, 0.3222, 0.6865, 0.3222, 0.7115, 0.1778, 0.7115, 0.1778, 0.7115, 0.3222, 0.7115, 0.3222, 0.7326, 0.1778, 0.7326, 0.1778, 0.7326, 0.3222, 0.7326, 0.3222, 0.7345, 0.1778, 0.7345, 0.1778, 0.625, 0.1778, 0.5155, 0.1778, 0.5155, 0.1778, 0.625, 0.1778, 0.625, 0.1778, 0.5155, 0.1778, 0.5174, 0.1778, 0.625, 0.1778, 0.625, 0.1778, 0.5174, 0.1778, 0.5385, 0.1778, 0.625, 0.1778, 0.625, 0.1778, 0.5385, 0.1778, 0.5635, 0.1778, 0.625, 0.3222, 0.625, 0.3222, 0.7345, 0.3222, 0.7326, 0.3222, 0.625, 0.3222, 0.625, 0.3222, 0.7326, 0.3222, 0.7115, 0.3222, 0.625, 0.3222, 0.625, 0.3222, 0.7115, 0.3222, 0.6865, 0.3222, 0.625, 0.1778, 0.7345, 0.3222, 0.7345, 0.3222, 0.7345, 0.1778, 0.7345, 0.3222, 0.5155, 0.1778, 0.5155, 0.1778, 0.5155, 0.3222, 0.5155, 0.3222, 0.7345, 0.3222, 0.625, 0.3222, 0.5155, 0.3222, 0.5155, 0.3222, 0.5185, 0.3222, 0.5524, 0.3222, 0.5921, 0.3222, 0.6579, 0.3222, 0.6976, 0.3222, 0.7315, 0.3222, 0.7345, 0.1778, 0.5155, 0.1778, 0.625, 0.1778, 0.7345, 0.1778, 0.7345, 0.1778, 0.7315, 0.1778, 0.6976, 0.1778, 0.6579, 0.1778, 0.5921, 0.1778, 0.5524, 0.1778, 0.5185, 0.1778, 0.5155, 0.3222, 0.5155, 0.1778, 0.5155, 0.1778, 0.5185, 0.3222, 0.5185, 0.3222, 0.5185, 0.1778, 0.5185, 0.1778, 0.5524, 0.3222, 0.5524, 0.3222, 0.5524, 0.1778, 0.5524, 0.1778, 0.5921, 0.3222, 0.5921, 0.1778, 0.7345, 0.3222, 0.7345, 0.3222, 0.7315, 0.1778, 0.7315, 0.1778, 0.7315, 0.3222, 0.7315, 0.3222, 0.6976, 0.1778, 0.6976, 0.1778, 0.6976, 0.3222, 0.6976, 0.3222, 0.6579, 0.1778, 0.6579, 0.1778, 0.5921, 0.1778, 0.6579, 0.3222, 0.6579, 0.3222, 0.5921, 0.1778, 0.625, 0.1778, 0.5155, 0.1778, 0.5155, 0.1778, 0.625, 0.3222, 0.7345, 0.1778, 0.7345, 0.1778, 0.7345, 0.3222, 0.7345, 0.3222, 0.625, 0.3222, 0.7345, 0.3222, 0.7345, 0.3222, 0.625, 0.1778, 0.5155, 0.3222, 0.5155, 0.3222, 0.5155, 0.1778, 0.5155, 0.3222, 0.5155, 0.3222, 0.625, 0.3222, 0.625, 0.3222, 0.5155, 0.1778, 0.7345, 0.1778, 0.625, 0.1778, 0.625, 0.1778, 0.7345, 0.3222, 0.5385, 0.3222, 0.625, 0.3222, 0.625, 0.3222, 0.5635, 0.3222, 0.5174, 0.3222, 0.625, 0.3222, 0.625, 0.3222, 0.5385, 0.3222, 0.5155, 0.3222, 0.625, 0.3222, 0.625, 0.3222, 0.5174, 0.1778, 0.7115, 0.1778, 0.625, 0.1778, 0.625, 0.1778, 0.6865, 0.1778, 0.7326, 0.1778, 0.625, 0.1778, 0.625, 0.1778, 0.7115, 0.1778, 0.7345, 0.1778, 0.625, 0.1778, 0.625, 0.1778, 0.7326, 0.1778, 0.7345, 0.1778, 0.625, 0.1778, 0.625, 0.1778, 0.7345, 0.3222, 0.5155, 0.3222, 0.625, 0.3222, 0.625, 0.3222, 0.5155, 0.1778, 0.5635, 0.3222, 0.5635, 0.3222, 0.625, 0.1778, 0.625])
me_cube_004.update()
me_cube_005 = bpy.data.meshes.new('Cube.005')
me_cube_005.from_pydata([(-0.2894, 0.8248, 0.4858), (-0.233, 0.6662, 0.1617), (-0.2181, 0.5746, 0.02197), (-0.2894, -0.8248, 0.4858), (-0.2181, -0.5746, 0.02197), (-0.233, -0.6662, 0.1617), (0.2894, 0.8248, 0.4858), (0.2181, 0.5746, 0.02197), (0.233, 0.6662, 0.1617), (0.2894, -0.8248, 0.4858), (0.233, -0.6662, 0.1617), (0.2181, -0.5746, 0.02197), (-0.378, -0.9636, 0.9345), (-0.3097, -0.9, 1.011), (0.3097, -0.9, 1.011), (0.378, -0.9636, 0.9345), (-0.3097, 0.9, 1.011), (-0.378, 0.9636, 0.9345), (0.3097, 0.9, 1.011), (0.378, 0.9636, 0.9345), (-0.2063, 0.4161, -0.1168), (-0.1997, 0.2094, -0.1946), (-0.1997, -0.2094, -0.1946), (-0.2063, -0.4161, -0.1168), (0.1997, 0.2094, -0.1946), (0.2063, 0.4161, -0.1168), (0.2063, -0.4161, -0.1168), (0.1997, -0.2094, -0.1946)], [], [(23, 26, 11, 4), (17, 19, 6, 0), (12, 17, 0, 3), (4, 2, 20, 21, 22, 23), (7, 2, 1, 8), (8, 1, 0, 6), (7, 11, 26, 27, 24, 25), (4, 11, 10, 5), (5, 10, 9, 3), (19, 15, 9, 6), (3, 0, 1, 5), (5, 1, 2, 4), (21, 24, 27, 22), (6, 9, 10, 8), (8, 10, 11, 7), (15, 12, 3, 9), (17, 12, 13, 16), (19, 17, 16, 18), (15, 19, 18, 14), (12, 15, 14, 13), (16, 13, 14, 18), (24, 21, 20, 25), (22, 27, 26, 23), (25, 20, 2, 7)])
_uv = me_cube_005.uv_layers.new(name='UVMap')
_uv.uv.foreach_set('vector', [0.1778, 0.6998, 0.3222, 0.6998, 0.3222, 0.7235, 0.1778, 0.7235, 0.1778, 0.5155, 0.3222, 0.5155, 0.3222, 0.5155, 0.1778, 0.5155, 0.1778, 0.7345, 0.1778, 0.5155, 0.1778, 0.5155, 0.1778, 0.7345, 0.1778, 0.7235, 0.1778, 0.5265, 0.1778, 0.5502, 0.1778, 0.5857, 0.1778, 0.6643, 0.1778, 0.6998, 0.3222, 0.5265, 0.1778, 0.5265, 0.1778, 0.5167, 0.3222, 0.5167, 0.3222, 0.5167, 0.1778, 0.5167, 0.1778, 0.5155, 0.3222, 0.5155, 0.3222, 0.5265, 0.3222, 0.7235, 0.3222, 0.6998, 0.3222, 0.6643, 0.3222, 0.5857, 0.3222, 0.5502, 0.1778, 0.7235, 0.3222, 0.7235, 0.3222, 0.7333, 0.1778, 0.7333, 0.1778, 0.7333, 0.3222, 0.7333, 0.3222, 0.7345, 0.1778, 0.7345, 0.3222, 0.5155, 0.3222, 0.7345, 0.3222, 0.7345, 0.3222, 0.5155, 0.1778, 0.7345, 0.1778, 0.5155, 0.1778, 0.5167, 0.1778, 0.7333, 0.1778, 0.7333, 0.1778, 0.5167, 0.1778, 0.5265, 0.1778, 0.7235, 0.1778, 0.5857, 0.3222, 0.5857, 0.3222, 0.6643, 0.1778, 0.6643, 0.3222, 0.5155, 0.3222, 0.7345, 0.3222, 0.7333, 0.3222, 0.5167, 0.3222, 0.5167, 0.3222, 0.7333, 0.3222, 0.7235, 0.3222, 0.5265, 0.3222, 0.7345, 0.1778, 0.7345, 0.1778, 0.7345, 0.3222, 0.7345, 0.1778, 0.5155, 0.1778, 0.7345, 0.1922, 0.7259, 0.1922, 0.5241, 0.3222, 0.5155, 0.1778, 0.5155, 0.1922, 0.5241, 0.3078, 0.5241, 0.3222, 0.7345, 0.3222, 0.5155, 0.3078, 0.5241, 0.3078, 0.7259, 0.1778, 0.7345, 0.3222, 0.7345, 0.3078, 0.7259, 0.1922, 0.7259, 0.1922, 0.5241, 0.1922, 0.7259, 0.3078, 0.7259, 0.3078, 0.5241, 0.3222, 0.5857, 0.1778, 0.5857, 0.1778, 0.5502, 0.3222, 0.5502, 0.1778, 0.6643, 0.3222, 0.6643, 0.3222, 0.6998, 0.1778, 0.6998, 0.3222, 0.5502, 0.1778, 0.5502, 0.1778, 0.5265, 0.3222, 0.5265])
me_cube_005.update()
me_cylinder_003 = bpy.data.meshes.new('Cylinder.003')
me_cylinder_003.from_pydata([(2.459e-07, 1.0, -0.2642), (-2.285e-07, 1.0, 0.2642), (0.2588, 0.9659, -0.2642), (0.2588, 0.9659, 0.2642), (0.5, 0.866, -0.2642), (0.5, 0.866, 0.2642), (0.7071, 0.7071, -0.2642), (0.7071, 0.7071, 0.2642), (0.866, 0.5, -0.2642), (0.866, 0.5, 0.2642), (0.9659, 0.2588, -0.2642), (0.9659, 0.2588, 0.2642), (1.0, 0.0, -0.2642), (1.0, 0.0, 0.2642), (0.9659, -0.2588, -0.2642), (0.9659, -0.2588, 0.2642), (0.866, -0.5, -0.2642), (0.866, -0.5, 0.2642), (0.7071, -0.7071, -0.2642), (0.7071, -0.7071, 0.2642), (0.5, -0.866, -0.2642), (0.5, -0.866, 0.2642), (0.2588, -0.9659, -0.2642), (0.2588, -0.9659, 0.2642), (2.459e-07, -1.0, -0.2642), (-2.285e-07, -1.0, 0.2642), (-0.2588, -0.9659, -0.2642), (-0.2588, -0.9659, 0.2642), (-0.5, -0.866, -0.2642), (-0.5, -0.866, 0.2642), (-0.7071, -0.7071, -0.2642), (-0.7071, -0.7071, 0.2642), (-0.866, -0.5, -0.2642), (-0.866, -0.5, 0.2642), (-0.9659, -0.2588, -0.2642), (-0.9659, -0.2588, 0.2642), (-1.0, 0.0, -0.2642), (-1.0, 0.0, 0.2642), (-0.9659, 0.2588, -0.2642), (-0.9659, 0.2588, 0.2642), (-0.866, 0.5, -0.2642), (-0.866, 0.5, 0.2642), (-0.7071, 0.7071, -0.2642), (-0.7071, 0.7071, 0.2642), (-0.5, 0.866, -0.2642), (-0.5, 0.866, 0.2642), (-0.2588, 0.9659, -0.2642), (-0.2588, 0.9659, 0.2642)], [], [(0, 1, 3, 2), (2, 3, 5, 4), (4, 5, 7, 6), (6, 7, 9, 8), (8, 9, 11, 10), (10, 11, 13, 12), (12, 13, 15, 14), (14, 15, 17, 16), (16, 17, 19, 18), (18, 19, 21, 20), (20, 21, 23, 22), (22, 23, 25, 24), (24, 25, 27, 26), (26, 27, 29, 28), (28, 29, 31, 30), (30, 31, 33, 32), (32, 33, 35, 34), (34, 35, 37, 36), (36, 37, 39, 38), (38, 39, 41, 40), (40, 41, 43, 42), (42, 43, 45, 44), (3, 1, 47, 45, 43, 41, 39, 37, 35, 33, 31, 29, 27, 25, 23, 21, 19, 17, 15, 13, 11, 9, 7, 5), (44, 45, 47, 46), (46, 47, 1, 0), (0, 2, 4, 6, 8, 10, 12, 14, 16, 18, 20, 22, 24, 26, 28, 30, 32, 34, 36, 38, 40, 42, 44, 46)])
_uv = me_cylinder_003.uv_layers.new(name='UVMap')
_uv.uv.foreach_set('vector', [1.0, 0.5, 1.0, 1.0, 0.9583, 1.0, 0.9583, 0.5, 0.9583, 0.5, 0.9583, 1.0, 0.9167, 1.0, 0.9167, 0.5, 0.9167, 0.5, 0.9167, 1.0, 0.875, 1.0, 0.875, 0.5, 0.875, 0.5, 0.875, 1.0, 0.8333, 1.0, 0.8333, 0.5, 0.8333, 0.5, 0.8333, 1.0, 0.7917, 1.0, 0.7917, 0.5, 0.7917, 0.5, 0.7917, 1.0, 0.75, 1.0, 0.75, 0.5, 0.75, 0.5, 0.75, 1.0, 0.7083, 1.0, 0.7083, 0.5, 0.7083, 0.5, 0.7083, 1.0, 0.6667, 1.0, 0.6667, 0.5, 0.6667, 0.5, 0.6667, 1.0, 0.625, 1.0, 0.625, 0.5, 0.625, 0.5, 0.625, 1.0, 0.5833, 1.0, 0.5833, 0.5, 0.5833, 0.5, 0.5833, 1.0, 0.5417, 1.0, 0.5417, 0.5, 0.5417, 0.5, 0.5417, 1.0, 0.5, 1.0, 0.5, 0.5, 0.5, 0.5, 0.5, 1.0, 0.4583, 1.0, 0.4583, 0.5, 0.4583, 0.5, 0.4583, 1.0, 0.4167, 1.0, 0.4167, 0.5, 0.4167, 0.5, 0.4167, 1.0, 0.375, 1.0, 0.375, 0.5, 0.375, 0.5, 0.375, 1.0, 0.3333, 1.0, 0.3333, 0.5, 0.3333, 0.5, 0.3333, 1.0, 0.2917, 1.0, 0.2917, 0.5, 0.2917, 0.5, 0.2917, 1.0, 0.25, 1.0, 0.25, 0.5, 0.25, 0.5, 0.25, 1.0, 0.2083, 1.0, 0.2083, 0.5, 0.2083, 0.5, 0.2083, 1.0, 0.1667, 1.0, 0.1667, 0.5, 0.1667, 0.5, 0.1667, 1.0, 0.125, 1.0, 0.125, 0.5, 0.125, 0.5, 0.125, 1.0, 0.08333, 1.0, 0.08333, 0.5, 0.3121, 0.4818, 0.25, 0.49, 0.1879, 0.4818, 0.13, 0.4578, 0.08029, 0.4197, 0.04215, 0.37, 0.01818, 0.3121, 0.01, 0.25, 0.01818, 0.1879, 0.04215, 0.13, 0.08029, 0.08029, 0.13, 0.04215, 0.1879, 0.01818, 0.25, 0.01, 0.3121, 0.01818, 0.37, 0.04215, 0.4197, 0.08029, 0.4578, 0.13, 0.4818, 0.1879, 0.49, 0.25, 0.4818, 0.3121, 0.4578, 0.37, 0.4197, 0.4197, 0.37, 0.4578, 0.08333, 0.5, 0.08333, 1.0, 0.04167, 1.0, 0.04167, 0.5, 0.04167, 0.5, 0.04167, 1.0, -1.863e-07, 1.0, -1.863e-07, 0.5, 0.75, 0.49, 0.8121, 0.4818, 0.87, 0.4578, 0.9197, 0.4197, 0.9578, 0.37, 0.9818, 0.3121, 0.99, 0.25, 0.9818, 0.1879, 0.9578, 0.13, 0.9197, 0.08029, 0.87, 0.04215, 0.8121, 0.01818, 0.75, 0.01, 0.6879, 0.01818, 0.63, 0.04215, 0.5803, 0.08029, 0.5422, 0.13, 0.5182, 0.1879, 0.51, 0.25, 0.5182, 0.3121, 0.5422, 0.37, 0.5803, 0.4197, 0.63, 0.4578, 0.6879, 0.4818])
me_cylinder_003.update()

# ---- objects
ob_cube = bpy.data.objects.new('Cube', me_cube)
ob_cube_001 = bpy.data.objects.new('Cube.001', me_cube_001)
ob_cube_002 = bpy.data.objects.new('Cube.002', me_cube_002)
ob_cylinder = bpy.data.objects.new('Cylinder', me_cylinder)
ob_cube_003 = bpy.data.objects.new('Cube.003', me_cube_003)
ob_cylinder_001 = bpy.data.objects.new('Cylinder.001', me_cylinder_001)
ob_cube_004 = bpy.data.objects.new('Cube.004', me_cube_004)
ob_cube_005 = bpy.data.objects.new('Cube.005', me_cube_005)
ob_cylinder_003 = bpy.data.objects.new('Cylinder.003', me_cylinder_003)

# ---- transforms, parenting, visibility, modifiers, constraints
ob_cube.location = (2e-05, 0.0, 5.648)
ob_cube.scale = (1.18, 1.0, 1.0)
ob_cube_001.parent = ob_cube
ob_cube_001.matrix_parent_inverse = Matrix(((0.8474, -0.0, 0.0, -1.695e-05), (-0.0, 1.0, -0.0, 0.0), (0.0, -0.0, 1.0, -0.0), (-0.0, 0.0, -0.0, 1.0)))
ob_cube_001.location = (-0.003162, 0.344, 2.644)
ob_cube_001.rotation_euler = (0.6407, 1574.0, 1.676e-05)
ob_cube_001.scale = (1.648, 1.0, 1.0)
ob_cube_002.parent = ob_cube
ob_cube_002.matrix_parent_inverse = Matrix(((0.8474, -0.0, 0.0, -1.695e-05), (-0.0, 1.0, -0.0, 0.0), (0.0, -0.0, 1.0, -0.0), (-0.0, 0.0, -0.0, 1.0)))
ob_cube_002.location = (1.998e-05, -0.03288, -1.635)
ob_cylinder.parent = ob_cube_002
ob_cylinder.matrix_parent_inverse = Matrix(((1.0, -0.0, -0.0, -1.998e-05), (-0.0, 1.0, 0.0, 0.03288), (-0.0, -0.0, 1.0, 1.635), (-0.0, 0.0, -0.0, 1.0)))
ob_cylinder.location = (0.0, -0.03711, -0.918)
ob_cylinder.rotation_euler = (-0.0, 1.571, 0.0)
ob_cylinder.scale = (0.5675, 0.5675, 1.169)
ob_cube_003.parent = ob_cylinder
ob_cube_003.matrix_parent_inverse = Matrix(((1.33e-07, -0.0, -1.762, -1.618), (-0.0, 1.762, 0.0, 0.0654), (0.8553, -0.0, 6.457e-08, 5.928e-08), (-0.0, -0.0, -0.0, 1.0)))
ob_cube_003.location = (0.0, -0.03711, -0.918)
ob_cube_003.rotation_euler = (-0.0, 1.571, 0.0)
ob_cylinder_001.parent = ob_cube_003
ob_cylinder_001.matrix_parent_inverse = Matrix(((7.55e-08, -0.0, -1.0, -0.918), (-0.0, 1.0, 0.0, 0.03711), (1.0, -0.0, 7.55e-08, 6.931e-08), (-0.0, -0.0, -0.0, 1.0)))
ob_cylinder_001.location = (0.0, -0.03711, -3.0)
ob_cylinder_001.rotation_euler = (-0.0, 1.571, 0.0)
ob_cylinder_001.scale = (0.2491, 0.2491, 1.169)
ob_cube_004.parent = ob_cylinder_001
ob_cube_004.matrix_parent_inverse = Matrix(((3.031e-07, -0.0, -4.015, -12.05), (-0.0, 4.015, 0.0, 0.149), (0.8553, -0.0, 6.457e-08, 1.937e-07), (-0.0, -0.0, -0.0, 1.0)))
ob_cube_004.location = (-0.8612, -0.04116, -4.174)
ob_cube_004.rotation_euler = (8.742e-08, -4.712, 0.0)
ob_cube_004.scale = (0.6493, 0.8477, 1.119)
ob_cube_005.parent = ob_cylinder_003
ob_cube_005.matrix_parent_inverse = Matrix(((3.031e-07, 1.729e-21, -4.015, -18.46), (2.853e-14, 4.015, 0.0, 0.149), (0.6958, 4.944e-15, 5.253e-08, 0.5986), (-0.0, 0.0, -0.0, 1.0)))
ob_cube_005.location = (-0.8678, -0.03288, -4.783)
ob_cube_005.rotation_euler = (3.142, -0.0, 0.0)
ob_cube_005.scale = (1.43, 1.013, 1.0)
ob_cylinder_003.parent = ob_cube_004
ob_cylinder_003.matrix_parent_inverse = Matrix(((1.837e-08, -0.0, -1.54, -6.429), (1.031e-07, 1.18, 1.23e-15, 0.04856), (0.8939, -7.814e-08, 1.066e-08, 0.7698), (-0.0, -0.0, -0.0, 1.0)))
ob_cylinder_003.location = (-0.8604, -0.03711, -4.597)
ob_cylinder_003.rotation_euler = (-0.0, 1.571, 0.0)
ob_cylinder_003.scale = (0.2491, 0.2491, 1.437)

# ---- collection membership
col_collection.objects.link(ob_cube)
col_collection.objects.link(ob_cube_001)
col_collection.objects.link(ob_cube_002)
col_collection.objects.link(ob_cylinder)
col_collection.objects.link(ob_cube_003)
col_collection.objects.link(ob_cylinder_001)
col_collection.objects.link(ob_cube_004)
col_collection.objects.link(ob_cube_005)
col_collection.objects.link(ob_cylinder_003)

# ---- scene / render settings (as saved in the file)
scene.frame_start = 1; scene.frame_end = 250; scene.frame_set(1)
scene.render.engine = 'CYCLES'
scene.render.film_transparent = True
scene.render.use_high_quality_normals = True
scene.render.use_persistent_data = True
scene.cycles.use_denoising = False
scene.cycles.samples = 256
scene.cycles.sampling_pattern = 'TABULATED_SOBOL'
scene.cycles.use_light_tree = False
scene.cycles.diffuse_bounces = 8
scene.cycles.glossy_bounces = 8
scene.cycles.transmission_bounces = 8
scene.eevee.taa_samples = 32
scene.eevee.taa_render_samples = 256
scene.eevee.volumetric_tile_size = '2'
scene.eevee.use_gtao = True
scene.eevee.use_raytracing = True
scene.view_settings.view_transform = 'Filmic'
bpy.context.view_layer.update()

# ---- added for rendering (the .blend has no active camera and no usable light): camera, sun
cam_auto = bpy.data.cameras.new('AutoCamera')
cam_auto.lens = 50.0
cam_auto.sensor_width = 36.0
cam_auto.clip_end = 1000.0
ob_auto_camera = bpy.data.objects.new('AutoCamera', cam_auto)
scene.collection.objects.link(ob_auto_camera)
ob_auto_camera.location = (9.20981, -10.5623, 11.8438)
ob_auto_camera.rotation_euler = (1.09748, -7.21219e-08, 0.694738)
scene.camera = ob_auto_camera
light_auto_sun = bpy.data.lights.new('AutoSun', 'SUN')
light_auto_sun.energy = 3.0
light_auto_sun.angle = 0.0523599
ob_auto_sun = bpy.data.objects.new('AutoSun', light_auto_sun)
scene.collection.objects.link(ob_auto_sun)
ob_auto_sun.rotation_euler = (0.872665, 0.174533, 0.523599)
bpy.context.view_layer.update()
